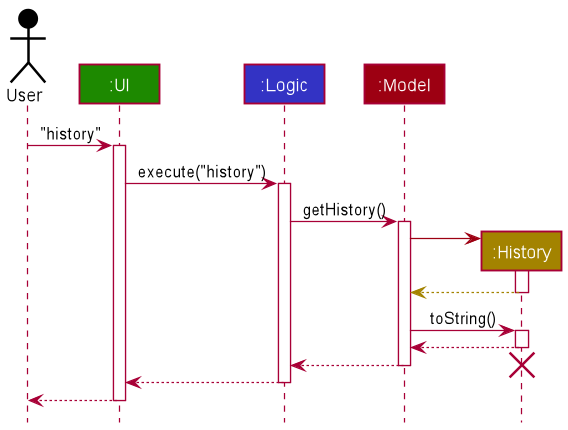

The diagram above was rendered by PlantUML. Its source (embedded in the PNG):
@startuml
!include style.puml

Actor User as user USER_COLOR
Participant ":UI" as ui UI_COLOR
Participant ":Logic" as logic LOGIC_COLOR
Participant ":Model" as model MODEL_COLOR
Participant ":History" as history STORAGE_COLOR

user -> ui : "history"
activate ui

ui -> logic : execute("history")
activate logic

logic -> model : getHistory()
activate model

create history
model -[MODEL_COLOR]> history
activate history

history -[STORAGE_COLOR]-> model
deactivate history

model -> history : toString()
activate history

history --> model
deactivate history

model --> logic
deactivate model

destroy history

logic --> ui
deactivate logic

ui--> user
deactivate ui
@enduml